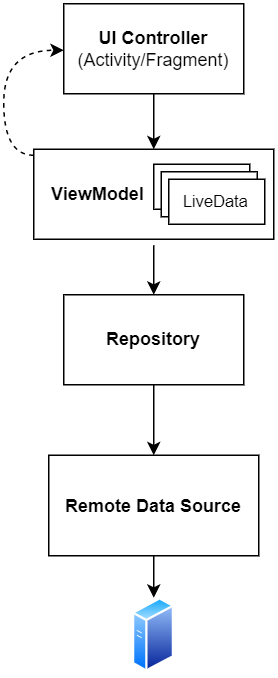

The diagram above was exported from draw.io. Its source (the exported page's mxGraphModel, read from the mxfile embedded in the PNG):
<mxGraphModel dx="1277" dy="978" grid="1" gridSize="10" guides="1" tooltips="1" connect="1" arrows="1" fold="1" page="1" pageScale="1" pageWidth="827" pageHeight="1169" math="0" shadow="0">
  <root>
    <mxCell id="0" />
    <mxCell id="1" parent="0" />
    <mxCell id="2" value="" style="edgeStyle=orthogonalEdgeStyle;rounded=0;orthogonalLoop=1;jettySize=auto;html=1;" edge="1" source="3" target="9" parent="1">
      <mxGeometry relative="1" as="geometry" />
    </mxCell>
    <mxCell id="3" value="&lt;b&gt;UI Controller&lt;/b&gt;&lt;br&gt;(Activity/Fragment)" style="rounded=0;whiteSpace=wrap;html=1;" vertex="1" parent="1">
      <mxGeometry x="180" y="149" width="120" height="60" as="geometry" />
    </mxCell>
    <mxCell id="4" value="" style="edgeStyle=orthogonalEdgeStyle;rounded=0;orthogonalLoop=1;jettySize=auto;html=1;" edge="1" target="6" parent="1">
      <mxGeometry relative="1" as="geometry">
        <mxPoint x="240" y="310" as="sourcePoint" />
        <Array as="points">
          <mxPoint x="240" y="310" />
          <mxPoint x="240" y="310" />
        </Array>
      </mxGeometry>
    </mxCell>
    <mxCell id="5" value="" style="edgeStyle=orthogonalEdgeStyle;rounded=0;orthogonalLoop=1;jettySize=auto;html=1;" edge="1" source="6" target="14" parent="1">
      <mxGeometry relative="1" as="geometry" />
    </mxCell>
    <mxCell id="6" value="&lt;b&gt;Repository&lt;/b&gt;" style="whiteSpace=wrap;html=1;rounded=0;" vertex="1" parent="1">
      <mxGeometry x="180" y="343" width="120" height="60" as="geometry" />
    </mxCell>
    <mxCell id="7" value="" style="aspect=fixed;perimeter=ellipsePerimeter;html=1;align=center;shadow=0;dashed=0;spacingTop=3;image;image=img/lib/active_directory/generic_server.svg;" vertex="1" parent="1">
      <mxGeometry x="226" y="545" width="28.000000000000004" height="50" as="geometry" />
    </mxCell>
    <mxCell id="8" value="" style="group" vertex="1" connectable="0" parent="1">
      <mxGeometry x="160" y="246" width="160" height="60" as="geometry" />
    </mxCell>
    <mxCell id="9" value="&lt;b&gt;&amp;nbsp; &amp;nbsp;ViewModel&lt;/b&gt;" style="rounded=0;whiteSpace=wrap;html=1;align=left;" vertex="1" parent="8">
      <mxGeometry width="160" height="60" as="geometry" />
    </mxCell>
    <mxCell id="10" value="" style="group" vertex="1" connectable="0" parent="8">
      <mxGeometry x="80" y="10" width="74" height="40" as="geometry" />
    </mxCell>
    <mxCell id="11" value="" style="verticalLabelPosition=bottom;verticalAlign=top;html=1;shape=mxgraph.basic.layered_rect;dx=10;outlineConnect=0;rotation=-180;" vertex="1" parent="10">
      <mxGeometry width="74" height="40" as="geometry" />
    </mxCell>
    <UserObject label="LiveData" placeholders="1" name="Variable" id="12">
      <mxCell style="text;html=1;strokeColor=none;fillColor=none;align=center;verticalAlign=middle;whiteSpace=wrap;overflow=hidden;fontSize=11;" vertex="1" parent="10">
        <mxGeometry x="11.8" y="13.669999999999998" width="59.2" height="22.67" as="geometry" />
      </mxCell>
    </UserObject>
    <mxCell id="13" style="edgeStyle=orthogonalEdgeStyle;curved=1;rounded=1;jumpStyle=none;orthogonalLoop=1;jettySize=auto;html=1;entryX=0;entryY=0.5;entryDx=0;entryDy=0;dashed=1;" edge="1" source="9" target="3" parent="1">
      <mxGeometry relative="1" as="geometry">
        <Array as="points">
          <mxPoint x="140" y="250" />
          <mxPoint x="140" y="180" />
        </Array>
      </mxGeometry>
    </mxCell>
    <mxCell id="14" value="&lt;b&gt;Remote Data Source&lt;br&gt;&lt;/b&gt;" style="whiteSpace=wrap;html=1;rounded=0;" vertex="1" parent="1">
      <mxGeometry x="170" y="450" width="140" height="67" as="geometry" />
    </mxCell>
    <mxCell id="15" style="edgeStyle=orthogonalEdgeStyle;rounded=0;orthogonalLoop=1;jettySize=auto;html=1;entryX=0.5;entryY=0;entryDx=0;entryDy=0;" edge="1" target="7" parent="1">
      <mxGeometry relative="1" as="geometry">
        <mxPoint x="240" y="517" as="sourcePoint" />
      </mxGeometry>
    </mxCell>
  </root>
</mxGraphModel>